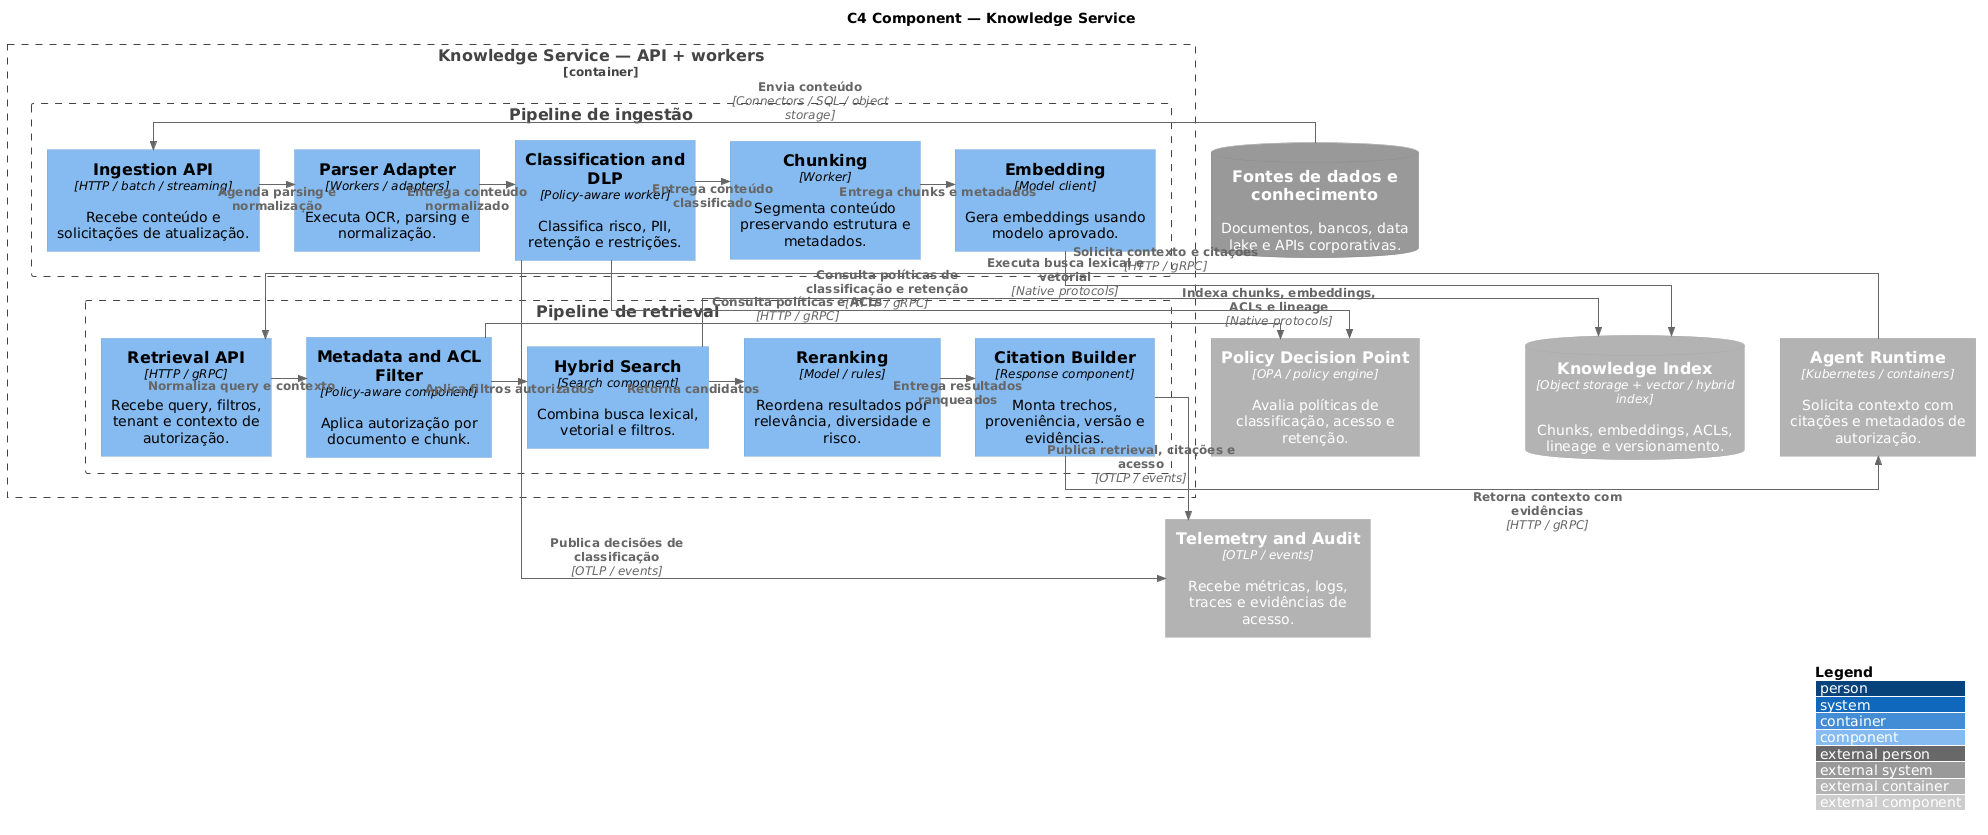

The diagram above was rendered by PlantUML. Its source (embedded in the PNG):
@startuml
!include <C4/C4_Component>

title C4 Component — Knowledge Service

LAYOUT_TOP_DOWN()
LAYOUT_WITH_LEGEND()

skinparam shadowing false
skinparam linetype ortho

SystemDb_Ext(knowledge_sources, "Fontes de dados e conhecimento", "Documentos, bancos, data lake e APIs corporativas.")
Container_Ext(agent_runtime, "Agent Runtime", "Kubernetes / containers", "Solicita contexto com citações e metadados de autorização.")
Container_Ext(policy_decision, "Policy Decision Point", "OPA / policy engine", "Avalia políticas de classificação, acesso e retenção.")
Container_Ext(telemetry_audit, "Telemetry and Audit", "OTLP / events", "Recebe métricas, logs, traces e evidências de acesso.")
ContainerDb_Ext(knowledge_index, "Knowledge Index", "Object storage + vector / hybrid index", "Chunks, embeddings, ACLs, lineage e versionamento.")

Container_Boundary(knowledge_service, "Knowledge Service — API + workers") {
  Boundary(ingestion_pipeline, "Pipeline de ingestão") {
    Component(ingestion_api, "Ingestion API", "HTTP / batch / streaming", "Recebe conteúdo e solicitações de atualização.")
    Component(parser_adapter, "Parser Adapter", "Workers / adapters", "Executa OCR, parsing e normalização.")
    Component(classification_dlp, "Classification and DLP", "Policy-aware worker", "Classifica risco, PII, retenção e restrições.")
    Component(chunking, "Chunking", "Worker", "Segmenta conteúdo preservando estrutura e metadados.")
    Component(embedding, "Embedding", "Model client", "Gera embeddings usando modelo aprovado.")
  }

  Boundary(retrieval_pipeline, "Pipeline de retrieval") {
    Component(retrieval_api, "Retrieval API", "HTTP / gRPC", "Recebe query, filtros, tenant e contexto de autorização.")
    Component(metadata_acl, "Metadata and ACL Filter", "Policy-aware component", "Aplica autorização por documento e chunk.")
    Component(hybrid_search, "Hybrid Search", "Search component", "Combina busca lexical, vetorial e filtros.")
    Component(reranking, "Reranking", "Model / rules", "Reordena resultados por relevância, diversidade e risco.")
    Component(citation_builder, "Citation Builder", "Response component", "Monta trechos, proveniência, versão e evidências.")
  }
}

Rel_R(knowledge_sources, ingestion_api, "Envia conteúdo", "Connectors / SQL / object storage")
Rel_R(ingestion_api, parser_adapter, "Agenda parsing e normalização")
Rel_R(parser_adapter, classification_dlp, "Entrega conteúdo normalizado")
Rel_R(classification_dlp, chunking, "Entrega conteúdo classificado")
Rel_R(chunking, embedding, "Entrega chunks e metadados")
Rel_D(classification_dlp, policy_decision, "Consulta políticas de classificação e retenção", "HTTP / gRPC")
Rel_D(embedding, knowledge_index, "Indexa chunks, embeddings, ACLs e lineage", "Native protocols")

Rel_L(agent_runtime, retrieval_api, "Solicita contexto e citações", "HTTP / gRPC")
Rel_R(retrieval_api, metadata_acl, "Normaliza query e contexto")
Rel_R(metadata_acl, hybrid_search, "Aplica filtros autorizados")
Rel_R(hybrid_search, reranking, "Retorna candidatos")
Rel_R(reranking, citation_builder, "Entrega resultados ranqueados")
Rel_R(citation_builder, agent_runtime, "Retorna contexto com evidências", "HTTP / gRPC")
Rel_U(metadata_acl, policy_decision, "Consulta políticas e ACLs", "HTTP / gRPC")
Rel_U(hybrid_search, knowledge_index, "Executa busca lexical e vetorial", "Native protocols")

Rel_D(classification_dlp, telemetry_audit, "Publica decisões de classificação", "OTLP / events")
Rel_D(citation_builder, telemetry_audit, "Publica retrieval, citações e acesso", "OTLP / events")

Lay_R(ingestion_api, parser_adapter)
Lay_R(parser_adapter, classification_dlp)
Lay_R(classification_dlp, chunking)
Lay_R(chunking, embedding)
Lay_D(ingestion_api, retrieval_api)
Lay_R(retrieval_api, metadata_acl)
Lay_R(metadata_acl, hybrid_search)
Lay_R(hybrid_search, reranking)
Lay_R(reranking, citation_builder)

@enduml